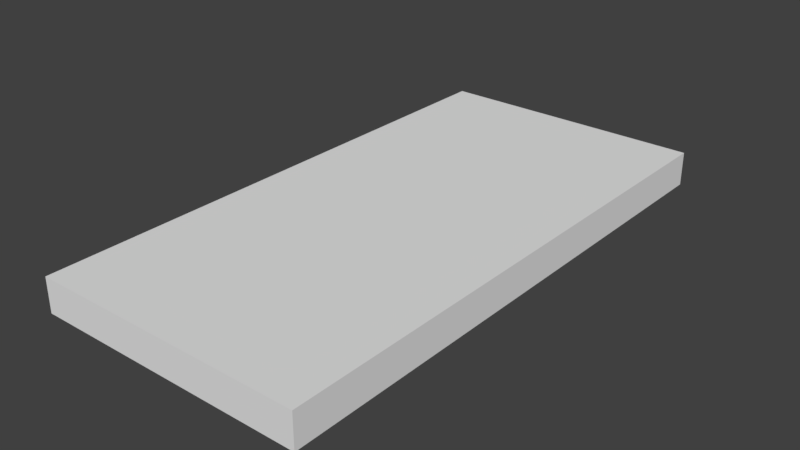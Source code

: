 # Source: SM_Floor_4x2x0.25.blend  (saved by Blender 2.78.0; exported with 4.5.12 LTS)
import bpy
from mathutils import Matrix  # noqa: F401  (used for matrix-valued properties, if any)

bpy.ops.wm.read_factory_settings(use_empty=True)
scene = bpy.context.scene
scene.name = 'Scene'

# ---- collections
col_collection_1 = bpy.data.collections.new('Collection 1'); scene.collection.children.link(col_collection_1)

# ---- world
world_world = bpy.data.worlds.new('World'); scene.world = world_world
world_world.color = (0.05088, 0.05088, 0.05088)
world_world.use_sun_shadow = False
world_world.sun_shadow_jitter_overblur = 0.0
world_world.cycles.sampling_method = 'MANUAL'

# ---- meshes
me_sm_floor_4x2x0_25 = bpy.data.meshes.new('SM_Floor_4x2x0.25')
me_sm_floor_4x2x0_25.from_pydata([(0.0, 2.0, 0.0), (0.0, 2.0, 0.0), (0.0, -2.0, 0.0), (0.0, -2.0, 0.0), (-2.0, 2.0, 0.0), (-2.0, -2.0, 0.0), (0.0, 2.0, 0.25), (0.0, -2.0, 0.25), (-2.0, 2.0, 0.25), (-2.0, -2.0, 0.25)], [], [(1, 2, 3, 0), (2, 1, 6, 7), (7, 6, 8, 9), (1, 4, 8, 6), (4, 5, 9, 8), (5, 2, 7, 9), (4, 1, 3, 5)])
me_sm_floor_4x2x0_25.use_remesh_preserve_volume = False
me_sm_floor_4x2x0_25.use_remesh_preserve_attributes = False
me_sm_floor_4x2x0_25.use_mirror_vertex_groups = False
me_sm_floor_4x2x0_25.update()

# ---- objects
ob_sm_floor_4x2x0_25 = bpy.data.objects.new('SM_Floor_4x2x0.25', me_sm_floor_4x2x0_25)

# ---- transforms, parenting, visibility, modifiers, constraints
ob_sm_floor_4x2x0_25.location = (0.0, 0.0, 0.0)
ob_sm_floor_4x2x0_25.lineart.crease_threshold = 0.0

# ---- collection membership
col_collection_1.objects.link(ob_sm_floor_4x2x0_25)

# ---- scene / render settings (as saved in the file)
scene.frame_start = 1; scene.frame_end = 250; scene.frame_set(1)
scene.render.engine = 'CYCLES'
scene.render.resolution_percentage = 50
scene.render.dither_intensity = 0.0
scene.cycles.use_denoising = False
scene.cycles.samples = 128
scene.cycles.sampling_pattern = 'TABULATED_SOBOL'
scene.cycles.light_sampling_threshold = 0.0
scene.cycles.use_adaptive_sampling = False
scene.cycles.use_light_tree = False
scene.cycles.blur_glossy = 0.0
scene.cycles.sample_clamp_indirect = 0.0
scene.view_settings.view_transform = 'Standard'
bpy.context.view_layer.update()

# ---- added for rendering (the .blend has no active camera and no usable light): camera, sun
cam_auto = bpy.data.cameras.new('AutoCamera')
cam_auto.lens = 50.0
cam_auto.sensor_width = 36.0
cam_auto.clip_end = 1000.0
ob_auto_camera = bpy.data.objects.new('AutoCamera', cam_auto)
scene.collection.objects.link(ob_auto_camera)
ob_auto_camera.location = (3.14419, -4.97303, 3.44035)
ob_auto_camera.rotation_euler = (1.09748, -7.21219e-08, 0.694738)
scene.camera = ob_auto_camera
light_auto_sun = bpy.data.lights.new('AutoSun', 'SUN')
light_auto_sun.energy = 3.0
light_auto_sun.angle = 0.0523599
ob_auto_sun = bpy.data.objects.new('AutoSun', light_auto_sun)
scene.collection.objects.link(ob_auto_sun)
ob_auto_sun.rotation_euler = (0.872665, 0.174533, 0.523599)
bpy.context.view_layer.update()
